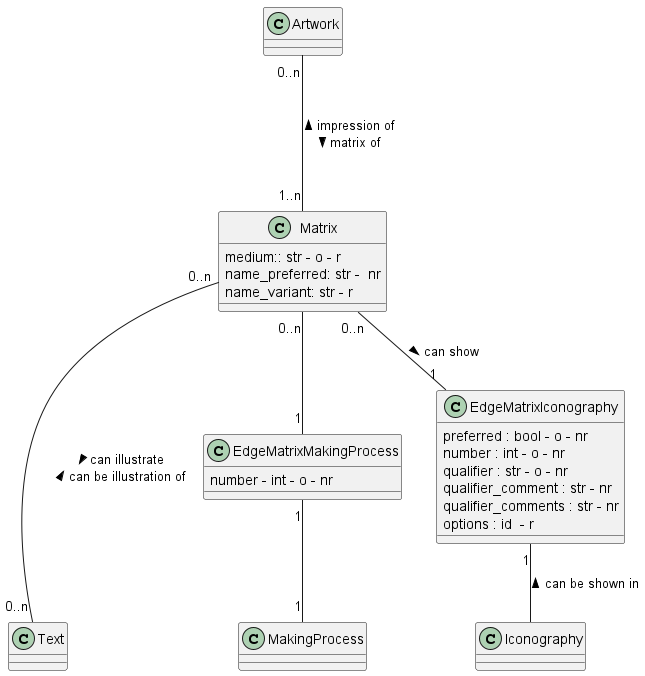

The diagram above was rendered by PlantUML. Its source (embedded in the PNG):
@startuml 

class Matrix 
Matrix : medium:: str - o - r
Matrix : name_preferred: str -  nr 
Matrix : name_variant: str - r

class Artwork

class MakingProcess

class Text

class EdgeMatrixMakingProcess
EdgeMatrixMakingProcess : number - int - o - nr

class EdgeMatrixIconography
EdgeMatrixIconography : preferred : bool - o - nr
EdgeMatrixIconography : number : int - o - nr
EdgeMatrixIconography : qualifier : str - o - nr
EdgeMatrixIconography : qualifier_comment : str - nr
EdgeMatrixIconography : qualifier_comments : str - nr
EdgeMatrixIconography : options : id  - r



Matrix "0..n" -- "1" EdgeMatrixMakingProcess
EdgeMatrixMakingProcess "1" -- "1" MakingProcess

Artwork "0..n" --- "1..n" Matrix : < impression of \n matrix of >

Matrix "0..n" --- "0..n" Text : > can illustrate \n can be illustration of <

Matrix "0..n" -- "1" EdgeMatrixIconography : can show >
EdgeMatrixIconography "1" -- Iconography : can be shown in <



@enduml